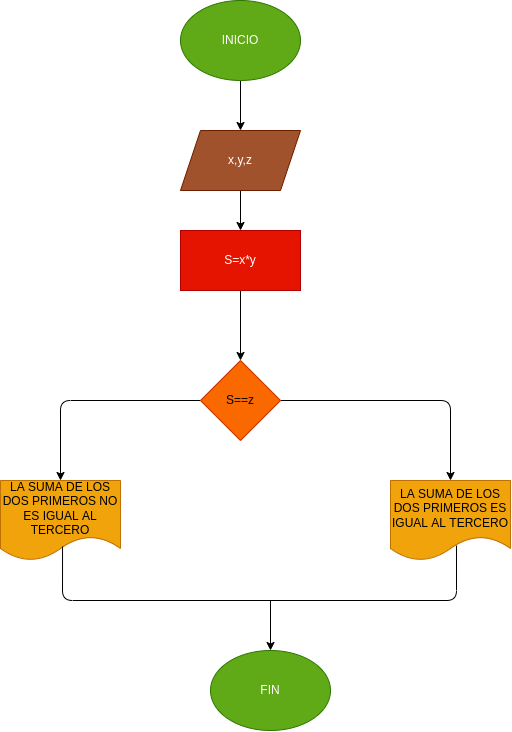

The diagram above was exported from draw.io. Its source (the exported page's mxGraphModel, read from the mxfile embedded in the PNG):
<mxGraphModel dx="890" dy="637" grid="1" gridSize="10" guides="1" tooltips="1" connect="1" arrows="1" fold="1" page="1" pageScale="1" pageWidth="827" pageHeight="1169" math="0" shadow="0">
  <root>
    <mxCell id="0" />
    <mxCell id="1" parent="0" />
    <mxCell id="4" value="" style="edgeStyle=none;html=1;" edge="1" parent="1" source="2" target="3">
      <mxGeometry relative="1" as="geometry" />
    </mxCell>
    <mxCell id="2" value="INICIO" style="ellipse;whiteSpace=wrap;html=1;fillColor=#60a917;fontColor=#ffffff;strokeColor=#2D7600;" vertex="1" parent="1">
      <mxGeometry x="340" y="40" width="120" height="80" as="geometry" />
    </mxCell>
    <mxCell id="6" value="" style="edgeStyle=none;html=1;" edge="1" parent="1" source="3" target="5">
      <mxGeometry relative="1" as="geometry" />
    </mxCell>
    <mxCell id="3" value="x,y,z" style="shape=parallelogram;perimeter=parallelogramPerimeter;whiteSpace=wrap;html=1;fixedSize=1;fillColor=#a0522d;fontColor=#ffffff;strokeColor=#6D1F00;" vertex="1" parent="1">
      <mxGeometry x="340" y="170" width="120" height="60" as="geometry" />
    </mxCell>
    <mxCell id="8" value="" style="edgeStyle=none;html=1;" edge="1" parent="1" source="5" target="7">
      <mxGeometry relative="1" as="geometry" />
    </mxCell>
    <mxCell id="5" value="S=x*y" style="whiteSpace=wrap;html=1;fillColor=#e51400;fontColor=#ffffff;strokeColor=#B20000;" vertex="1" parent="1">
      <mxGeometry x="340" y="270" width="120" height="60" as="geometry" />
    </mxCell>
    <mxCell id="10" value="" style="edgeStyle=none;html=1;" edge="1" parent="1" source="7" target="9">
      <mxGeometry relative="1" as="geometry">
        <Array as="points">
          <mxPoint x="220" y="440" />
        </Array>
      </mxGeometry>
    </mxCell>
    <mxCell id="12" value="" style="edgeStyle=none;html=1;" edge="1" parent="1" source="7" target="11">
      <mxGeometry relative="1" as="geometry">
        <Array as="points">
          <mxPoint x="610" y="440" />
        </Array>
      </mxGeometry>
    </mxCell>
    <mxCell id="7" value="S==z" style="rhombus;whiteSpace=wrap;html=1;fillColor=#fa6800;fontColor=#000000;strokeColor=#C73500;" vertex="1" parent="1">
      <mxGeometry x="360" y="400" width="80" height="80" as="geometry" />
    </mxCell>
    <mxCell id="9" value="LA SUMA DE LOS DOS PRIMEROS NO ES IGUAL AL TERCERO" style="shape=document;whiteSpace=wrap;html=1;boundedLbl=1;fillColor=#f0a30a;fontColor=#000000;strokeColor=#BD7000;" vertex="1" parent="1">
      <mxGeometry x="160" y="520" width="120" height="80" as="geometry" />
    </mxCell>
    <mxCell id="11" value="LA SUMA DE LOS DOS PRIMEROS ES IGUAL AL TERCERO" style="shape=document;whiteSpace=wrap;html=1;boundedLbl=1;fillColor=#f0a30a;fontColor=#000000;strokeColor=#BD7000;" vertex="1" parent="1">
      <mxGeometry x="550" y="520" width="120" height="80" as="geometry" />
    </mxCell>
    <mxCell id="13" value="" style="endArrow=none;html=1;exitX=0.517;exitY=0.825;exitDx=0;exitDy=0;exitPerimeter=0;entryX=0.55;entryY=0.813;entryDx=0;entryDy=0;entryPerimeter=0;" edge="1" parent="1" source="9" target="11">
      <mxGeometry width="50" height="50" relative="1" as="geometry">
        <mxPoint x="330" y="700" as="sourcePoint" />
        <mxPoint x="380" y="650" as="targetPoint" />
        <Array as="points">
          <mxPoint x="222" y="640" />
          <mxPoint x="616" y="640" />
        </Array>
      </mxGeometry>
    </mxCell>
    <mxCell id="14" value="" style="endArrow=classic;html=1;entryX=0.5;entryY=0;entryDx=0;entryDy=0;" edge="1" parent="1" target="15">
      <mxGeometry width="50" height="50" relative="1" as="geometry">
        <mxPoint x="430" y="640" as="sourcePoint" />
        <mxPoint x="430" y="680" as="targetPoint" />
      </mxGeometry>
    </mxCell>
    <mxCell id="15" value="FIN" style="ellipse;whiteSpace=wrap;html=1;fillColor=#60a917;fontColor=#ffffff;strokeColor=#2D7600;" vertex="1" parent="1">
      <mxGeometry x="370" y="690" width="120" height="80" as="geometry" />
    </mxCell>
  </root>
</mxGraphModel>